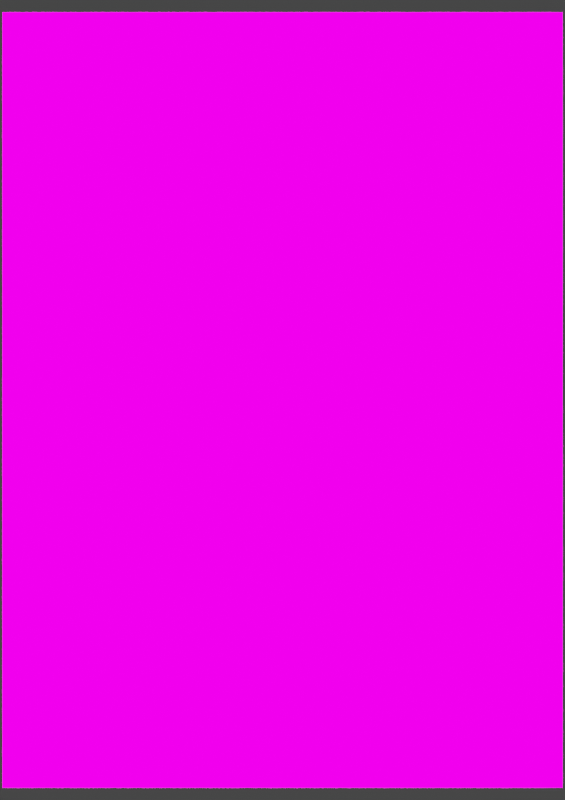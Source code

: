 # Source: nz.blend  (saved by Blender 2.92.15; exported with 4.5.12 LTS)
import bpy
from mathutils import Matrix  # noqa: F401  (used for matrix-valued properties, if any)

bpy.ops.wm.read_factory_settings(use_empty=True)
scene = bpy.context.scene
scene.name = 'Scene'

# ---- collections
col_collection = bpy.data.collections.new('Collection'); scene.collection.children.link(col_collection)

# ---- images (referenced by path relative to the original .blend; pixels are not part of the script)
import os
ASSET_DIR = os.environ.get("B2B_ASSET_DIR", "")  # directory of the original .blend (textures are referenced by path, not embedded)
HERE = os.path.dirname(os.path.abspath(__file__))  # packed textures are extracted next to this script under _unpacked/

def load_image(name, relpath, width, height, colorspace="sRGB"):
    """Load a texture the original file referenced (path relative to the .blend, or extracted next to this script)."""
    p = next((c for c in (os.path.join(HERE, relpath), os.path.join(ASSET_DIR, relpath)) if relpath and os.path.exists(c)), "")
    if p:
        img = bpy.data.images.load(p, check_existing=True)
        img.name = name
    else:  # same state as the original file: an image datablock whose file is absent (Cycles renders it pink)
        img = bpy.data.images.new(name, width, height)
        img.source = "FILE"
        img.filepath = "//" + (relpath or name)
    img.colorspace_settings.name = colorspace
    return img
img_clippeddem_tif = load_image('ClippedDEM.tif', 'ClippedDEM.tif', 1024, 1024, 'sRGB')
img_linz_png = load_image('LINZ.png', 'LINZ.png', 1024, 1024, 'sRGB')

# ---- materials (node trees are filled in below, after node groups)
mat_material_001 = bpy.data.materials.new('Material.001')
mat_material_001.displacement_method = 'DISPLACEMENT'

# ---- material node trees
mat_material_001.use_nodes = True; mat_material_001.node_tree.nodes.clear()
_N = mat_material_001.node_tree.nodes; _L = mat_material_001.node_tree.links
n0 = _N.new('ShaderNodeOutputMaterial'); n0.name = 'Material Output'; n0.location = (630, 311)
n1 = _N.new('ShaderNodeDisplacement'); n1.name = 'Displacement'; n1.location = (209, -216)
n1.inputs[2].default_value = 1.0
n2 = _N.new('ShaderNodeBsdfPrincipled'); n2.name = 'Principled BSDF'; n2.location = (22, 520)
n2.distribution = 'GGX'
n2.subsurface_method = 'BURLEY'
n2.inputs[2].default_value = 1.0
n2.inputs[3].default_value = 1.45
n2.inputs[13].default_value = 0.0
n2.inputs[27].default_value = (0.0, 0.0, 0.0, 1.0)
n2.inputs[28].default_value = 1.0
n3 = _N.new('ShaderNodeTexImage'); n3.name = 'Image Texture'; n3.location = (-409, -206)
n3.image = img_clippeddem_tif
n4 = _N.new('ShaderNodeTexImage'); n4.name = 'Image Texture.001'; n4.location = (-426, 338)
n4.image = img_linz_png
n5 = _N.new('ShaderNodeBsdfAnisotropic'); n5.name = 'Glossy BSDF'; n5.location = (400, 373)
n5.distribution = 'GGX'
_L.new(n1.outputs[0], n0.inputs[2])
_L.new(n4.outputs[0], n2.inputs[0])
_L.new(n4.outputs[1], n2.inputs[4])
_L.new(n3.outputs[0], n1.inputs[0])
_L.new(n5.outputs[0], n0.inputs[0])
_L.new(n4.outputs[0], n5.inputs[0])
n0.is_active_output = True

# ---- world
world_world = bpy.data.worlds.new('World'); scene.world = world_world
world_world.use_nodes = True; world_world.node_tree.nodes.clear()
_N = world_world.node_tree.nodes; _L = world_world.node_tree.links
n0 = _N.new('ShaderNodeOutputWorld'); n0.name = 'World Output'; n0.location = (300, 300)
n1 = _N.new('ShaderNodeBackground'); n1.name = 'Background'; n1.location = (10, 300)
n1.inputs[0].default_value = (0.05088, 0.05088, 0.05088, 1.0)
_L.new(n1.outputs[0], n0.inputs[0])
n0.is_active_output = True
world_world.color = (0.05088, 0.05088, 0.05088)
world_world.use_sun_shadow = False
world_world.sun_shadow_jitter_overblur = 0.0

# ---- cameras
cam_camera = bpy.data.cameras.new('Camera')
cam_camera.type = 'ORTHO'
cam_camera.clip_start = 0.001
cam_camera.clip_end = 100.0
cam_camera.lens = 47.0
cam_camera.ortho_scale = 3.714

# ---- lights
light_light = bpy.data.lights.new('Light', 'SUN')
light_light.color = (1.0, 0.9077, 0.8297)
light_light.transmission_factor = 0.0
light_light.angle = 1.571
light_light.shadow_cascade_max_distance = 1000.0
light_light.cycles.use_multiple_importance_sampling = False

# ---- meshes
me_plane = bpy.data.meshes.new('Plane')
me_plane.from_pydata([(-1.0, -1.0, 0.0), (1.0, -1.0, 0.0), (-1.0, 1.0, 0.0), (1.0, 1.0, 0.0)], [], [(0, 1, 3, 2)])
_uv = me_plane.uv_layers.new(name='UVMap')
_uv.uv.foreach_set('vector', [0.0, 0.0, 1.0, 0.0, 1.0, 1.0, 0.0, 1.0])
me_plane.materials.append(mat_material_001)
me_plane.use_remesh_fix_poles = True
me_plane.use_remesh_preserve_attributes = False
me_plane.use_mirror_vertex_groups = False
me_plane.update()

# ---- objects
ob_light = bpy.data.objects.new('Light', light_light)
ob_camera = bpy.data.objects.new('Camera', cam_camera)
ob_plane = bpy.data.objects.new('Plane', me_plane)

# ---- transforms, parenting, visibility, modifiers, constraints
ob_light.location = (1.973, -2.122, 5.121)
ob_light.rotation_euler = (-0.2697, -0.4337, 2.725)
ob_light.lock_rotations_4d = False
ob_light.empty_display_type = 'ARROWS'
ob_light.color = (0.0, 0.0, 0.0, 0.0)
ob_light.lineart.crease_threshold = 0.0
ob_camera.location = (0.0, 0.0, 2.962)
ob_camera.lock_rotations_4d = False
ob_camera.empty_display_type = 'ARROWS'
ob_camera.color = (0.0, 0.0, 0.0, 0.0)
ob_camera.display_type = 'WIRE'
ob_camera.lineart.crease_threshold = 0.0
ob_plane.location = (0.0, 0.0, 0.0)
ob_plane.scale = (1.3, 1.8, 1.0)
ob_plane.lineart.crease_threshold = 0.0
ob_plane.cycles.use_adaptive_subdivision = True
_m = ob_plane.modifiers.new('Subdivision', 'SUBSURF')
_m.uv_smooth = 'PRESERVE_CORNERS'
_m.subdivision_type = 'SIMPLE'
_m.levels = 6

# ---- collection membership
col_collection.objects.link(ob_light)
col_collection.objects.link(ob_camera)
col_collection.objects.link(ob_plane)

# ---- scene / render settings (as saved in the file)
scene.camera = ob_camera
scene.frame_start = 1; scene.frame_end = 250; scene.frame_set(1)
scene.render.engine = 'CYCLES'
scene.render.image_settings.file_format = 'OPEN_EXR'
scene.render.image_settings.color_depth = '32'
scene.render.resolution_x = 13019
scene.render.resolution_y = 18447
scene.render.resolution_percentage = 4
scene.cycles.feature_set = 'EXPERIMENTAL'
scene.cycles.samples = 200
scene.cycles.sampling_pattern = 'TABULATED_SOBOL'
scene.cycles.use_light_tree = False
scene.cycles.debug_use_hair_bvh = False
scene.view_settings.view_transform = 'Filmic'
bpy.context.view_layer.update()
